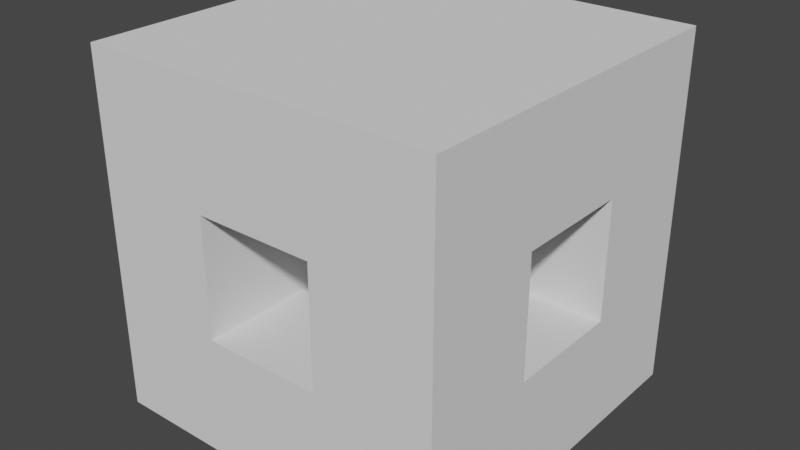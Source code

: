 # Source: ground1.blend  (saved by Blender 3.0.42; exported with 4.5.12 LTS)
import bpy
from mathutils import Matrix  # noqa: F401  (used for matrix-valued properties, if any)

bpy.ops.wm.read_factory_settings(use_empty=True)
scene = bpy.context.scene
scene.name = 'Scene'

# ---- collections
col_collection = bpy.data.collections.new('Collection'); scene.collection.children.link(col_collection)

# ---- materials (node trees are filled in below, after node groups)
mat_material = bpy.data.materials.new('Material')
mat_material.alpha_threshold = 0.0
mat_material.use_transparent_shadow = False
mat_material.line_color = (0.0, 0.0, 0.0, 1.0)

# ---- material node trees
mat_material.use_nodes = True; mat_material.node_tree.nodes.clear()
_N = mat_material.node_tree.nodes; _L = mat_material.node_tree.links
n0 = _N.new('ShaderNodeOutputMaterial'); n0.name = 'Material Output'; n0.location = (300, 300)
n1 = _N.new('ShaderNodeBsdfPrincipled'); n1.name = 'Principled BSDF'; n1.location = (10, 300)
n1.distribution = 'GGX'
n1.subsurface_method = 'RANDOM_WALK_SKIN'
n1.inputs[2].default_value = 0.4
n1.inputs[3].default_value = 1.45
n1.inputs[27].default_value = (0.0, 0.0, 0.0, 1.0)
n1.inputs[28].default_value = 1.0
_L.new(n1.outputs[0], n0.inputs[0])
n0.is_active_output = True

# ---- world
world_world = bpy.data.worlds.new('World'); scene.world = world_world
world_world.use_nodes = True; world_world.node_tree.nodes.clear()
_N = world_world.node_tree.nodes; _L = world_world.node_tree.links
n0 = _N.new('ShaderNodeOutputWorld'); n0.name = 'World Output'; n0.location = (300, 300)
n1 = _N.new('ShaderNodeBackground'); n1.name = 'Background'; n1.location = (10, 300)
n1.inputs[0].default_value = (0.05088, 0.05088, 0.05088, 1.0)
_L.new(n1.outputs[0], n0.inputs[0])
n0.is_active_output = True
world_world.color = (0.05088, 0.05088, 0.05088)
world_world.use_sun_shadow = False
world_world.sun_shadow_jitter_overblur = 0.0

# ---- meshes
me_cube = bpy.data.meshes.new('Cube')
me_cube.from_pydata([], [], [])
_uv = me_cube.uv_layers.new(name='UVMap')
_uv.uv.foreach_set('vector', [])
me_cube.materials.append(mat_material)
me_cube.use_remesh_preserve_volume = False
me_cube.use_remesh_preserve_attributes = False
me_cube.use_mirror_vertex_groups = False
me_cube.update()
me_cube_001 = bpy.data.meshes.new('Cube.001')
me_cube_001.from_pydata([(-1.0, -1.0, -1.0), (-1.0, -1.0, 1.0), (-1.0, 1.0, -1.0), (-1.0, 1.0, 1.0), (1.0, -1.0, -1.0), (1.0, -1.0, 1.0), (1.0, 1.0, -1.0), (1.0, 1.0, 1.0), (-3.0, -1.0, -1.0), (-3.0, -1.0, 1.0), (-3.0, 1.0, -1.0), (-3.0, 1.0, 1.0), (3.0, -1.0, -1.0), (3.0, -1.0, 1.0), (3.0, 1.0, -1.0), (3.0, 1.0, 1.0), (-1.0, 3.0, -1.0), (-1.0, 3.0, 1.0), (1.0, 3.0, -1.0), (1.0, 3.0, 1.0), (-3.0, 3.0, -1.0), (-3.0, 3.0, 1.0), (3.0, 3.0, -1.0), (3.0, 3.0, 1.0), (-1.0, -3.0, -1.0), (-1.0, -3.0, 1.0), (1.0, -3.0, -1.0), (1.0, -3.0, 1.0), (-3.0, -3.0, -1.0), (-3.0, -3.0, 1.0), (3.0, -3.0, -1.0), (3.0, -3.0, 1.0), (1.0, 1.0, 3.0), (3.0, 1.0, 3.0), (1.0, 3.0, 3.0), (3.0, 3.0, 3.0), (-1.0, 1.0, 3.0), (1.0, -1.0, 3.0), (-3.0, 1.0, 3.0), (3.0, -1.0, 3.0), (-1.0, 3.0, 3.0), (-3.0, 3.0, 3.0), (1.0, -3.0, 3.0), (3.0, -3.0, 3.0), (-1.0, -1.0, 3.0), (-3.0, -1.0, 3.0), (-1.0, -3.0, 3.0), (-3.0, -3.0, 3.0), (1.0, 1.0, 5.0), (3.0, 1.0, 5.0), (1.0, 3.0, 5.0), (3.0, 3.0, 5.0), (-1.0, 1.0, 5.0), (1.0, -1.0, 5.0), (-3.0, 1.0, 5.0), (3.0, -1.0, 5.0), (-1.0, 3.0, 5.0), (-3.0, 3.0, 5.0), (1.0, -3.0, 5.0), (3.0, -3.0, 5.0), (-1.0, -1.0, 5.0), (-3.0, -1.0, 5.0), (-1.0, -3.0, 5.0), (-3.0, -3.0, 5.0)], [], [(1, 3, 11, 9), (10, 11, 21, 20), (5, 1, 25, 27), (9, 8, 28, 29), (2, 6, 4, 0), (7, 3, 1, 5), (8, 9, 11, 10), (2, 0, 8, 10), (6, 2, 16, 18), (4, 12, 30, 26), (14, 15, 13, 12), (4, 6, 14, 12), (7, 5, 13, 15), (14, 6, 18, 22), (16, 17, 19, 18), (17, 16, 20, 21), (18, 19, 23, 22), (15, 14, 22, 23), (23, 19, 34, 35), (3, 7, 19, 17), (11, 3, 36, 38), (2, 10, 20, 16), (27, 26, 30, 31), (26, 27, 25, 24), (24, 25, 29, 28), (8, 0, 24, 28), (27, 31, 43, 42), (12, 13, 31, 30), (0, 4, 26, 24), (29, 25, 46, 47), (33, 39, 55, 49), (19, 7, 32, 34), (7, 15, 33, 32), (15, 23, 35, 33), (40, 41, 57, 56), (40, 34, 50, 56), (13, 5, 37, 39), (3, 17, 40, 36), (21, 11, 38, 41), (31, 13, 39, 43), (5, 27, 42, 37), (17, 21, 41, 40), (42, 43, 59, 58), (25, 1, 44, 46), (1, 9, 45, 44), (9, 29, 47, 45), (45, 38, 54, 61), (45, 47, 63, 61), (33, 35, 51, 49), (42, 46, 62, 58), (43, 39, 55, 59), (48, 49, 51, 50), (54, 52, 56, 57), (55, 53, 58, 59), (60, 61, 63, 62), (54, 52, 60, 61), (52, 48, 53, 60), (56, 50, 48, 52), (49, 55, 53, 48), (58, 62, 60, 53), (41, 38, 54, 57), (35, 34, 50, 51), (47, 46, 62, 63)])
_uv = me_cube_001.uv_layers.new(name='UVMap')
_uv.uv.foreach_set('vector', [0.875, 0.75, 0.875, 0.5, 0.875, 0.5, 0.875, 0.75, 0.375, 0.25, 0.625, 0.25, 0.625, 0.25, 0.375, 0.25, 0.625, 0.75, 0.875, 0.75, 0.875, 0.75, 0.625, 0.75, 0.625, 0.0, 0.375, 0.0, 0.375, 0.0, 0.625, 0.0, 0.125, 0.5, 0.375, 0.5, 0.375, 0.75, 0.125, 0.75, 0.625, 0.5, 0.875, 0.5, 0.875, 0.75, 0.625, 0.75, 0.375, 0.0, 0.625, 0.0, 0.625, 0.25, 0.375, 0.25, 0.125, 0.5, 0.125, 0.75, 0.125, 0.75, 0.125, 0.5, 0.375, 0.5, 0.125, 0.5, 0.125, 0.5, 0.375, 0.5, 0.375, 0.75, 0.375, 0.75, 0.375, 0.75, 0.375, 0.75, 0.375, 0.5, 0.625, 0.5, 0.625, 0.75, 0.375, 0.75, 0.375, 0.75, 0.375, 0.5, 0.375, 0.5, 0.375, 0.75, 0.625, 0.5, 0.625, 0.75, 0.625, 0.75, 0.625, 0.5, 0.375, 0.5, 0.375, 0.5, 0.375, 0.5, 0.375, 0.5, 0.375, 0.25, 0.625, 0.25, 0.625, 0.5, 0.375, 0.5, 0.625, 0.25, 0.375, 0.25, 0.375, 0.25, 0.625, 0.25, 0.375, 0.5, 0.625, 0.5, 0.625, 0.5, 0.375, 0.5, 0.625, 0.5, 0.375, 0.5, 0.375, 0.5, 0.625, 0.5, 0.625, 0.5, 0.625, 0.5, 0.625, 0.5, 0.625, 0.5, 0.875, 0.5, 0.625, 0.5, 0.625, 0.5, 0.875, 0.5, 0.875, 0.5, 0.875, 0.5, 0.875, 0.5, 0.875, 0.5, 0.125, 0.5, 0.125, 0.5, 0.125, 0.5, 0.125, 0.5, 0.625, 0.75, 0.375, 0.75, 0.375, 0.75, 0.625, 0.75, 0.375, 0.75, 0.625, 0.75, 0.625, 1.0, 0.375, 1.0, 0.375, 1.0, 0.625, 1.0, 0.625, 1.0, 0.375, 1.0, 0.125, 0.75, 0.125, 0.75, 0.125, 0.75, 0.125, 0.75, 0.625, 0.75, 0.625, 0.75, 0.625, 0.75, 0.625, 0.75, 0.375, 0.75, 0.625, 0.75, 0.625, 0.75, 0.375, 0.75, 0.125, 0.75, 0.375, 0.75, 0.375, 0.75, 0.125, 0.75, 0.625, 1.0, 0.625, 1.0, 0.625, 1.0, 0.625, 1.0, 0.0, 0.0, 0.0, 0.0, 0.0, 0.0, 0.0, 0.0, 0.625, 0.5, 0.625, 0.5, 0.625, 0.5, 0.625, 0.5, 0.625, 0.5, 0.625, 0.5, 0.625, 0.5, 0.625, 0.5, 0.625, 0.5, 0.625, 0.5, 0.625, 0.5, 0.625, 0.5, 0.625, 0.25, 0.625, 0.25, 0.625, 0.25, 0.625, 0.25, 0.0, 0.0, 0.0, 0.0, 0.0, 0.0, 0.0, 0.0, 0.625, 0.75, 0.625, 0.75, 0.625, 0.75, 0.625, 0.75, 0.875, 0.5, 0.875, 0.5, 0.875, 0.5, 0.875, 0.5, 0.625, 0.25, 0.625, 0.25, 0.625, 0.25, 0.625, 0.25, 0.625, 0.75, 0.625, 0.75, 0.625, 0.75, 0.625, 0.75, 0.625, 0.75, 0.625, 0.75, 0.625, 0.75, 0.625, 0.75, 0.625, 0.25, 0.625, 0.25, 0.625, 0.25, 0.625, 0.25, 0.625, 0.75, 0.625, 0.75, 0.625, 0.75, 0.625, 0.75, 0.875, 0.75, 0.875, 0.75, 0.875, 0.75, 0.875, 0.75, 0.875, 0.75, 0.875, 0.75, 0.875, 0.75, 0.875, 0.75, 0.625, 0.0, 0.625, 0.0, 0.625, 0.0, 0.625, 0.0, 0.0, 0.0, 0.0, 0.0, 0.0, 0.0, 0.0, 0.0, 0.625, 0.0, 0.625, 0.0, 0.625, 0.0, 0.625, 0.0, 0.625, 0.5, 0.625, 0.5, 0.625, 0.5, 0.625, 0.5, 0.0, 0.0, 0.0, 0.0, 0.0, 0.0, 0.0, 0.0, 0.625, 0.75, 0.625, 0.75, 0.625, 0.75, 0.625, 0.75, 0.625, 0.5, 0.625, 0.5, 0.625, 0.5, 0.625, 0.5, 0.875, 0.5, 0.875, 0.5, 0.875, 0.5, 0.875, 0.5, 0.625, 0.75, 0.625, 0.75, 0.625, 0.75, 0.625, 0.75, 0.875, 0.75, 0.875, 0.75, 0.875, 0.75, 0.875, 0.75, 0.875, 0.5, 0.875, 0.5, 0.875, 0.75, 0.875, 0.75, 0.875, 0.5, 0.0, 0.0, 0.0, 0.0, 0.875, 0.75, 0.0, 0.0, 0.0, 0.0, 0.0, 0.0, 0.0, 0.0, 0.0, 0.0, 0.0, 0.0, 0.0, 0.0, 0.0, 0.0, 0.0, 0.0, 0.0, 0.0, 0.0, 0.0, 0.0, 0.0, 0.625, 0.25, 0.625, 0.25, 0.625, 0.25, 0.625, 0.25, 0.625, 0.5, 0.625, 0.5, 0.625, 0.5, 0.625, 0.5, 0.625, 1.0, 0.625, 1.0, 0.625, 1.0, 0.625, 1.0])
me_cube_001.use_remesh_fix_poles = True
me_cube_001.use_remesh_preserve_attributes = False
me_cube_001.update()

# ---- objects
ob_cube = bpy.data.objects.new('Cube', me_cube)
ob_cube_001 = bpy.data.objects.new('Cube.001', me_cube_001)

# ---- transforms, parenting, visibility, modifiers, constraints
ob_cube.location = (0.0, 0.0, 0.0)
ob_cube.scale = (-1.0, -1.0, 1.0)
ob_cube.lock_rotations_4d = False
ob_cube.empty_display_type = 'ARROWS'
ob_cube.lineart.crease_threshold = 0.0
ob_cube_001.location = (0.0, 0.0, 0.0)

# ---- collection membership
col_collection.objects.link(ob_cube)
col_collection.objects.link(ob_cube_001)

# ---- scene / render settings (as saved in the file)
scene.frame_start = 1; scene.frame_end = 250; scene.frame_set(1)
scene.render.engine = 'BLENDER_EEVEE_NEXT'
scene.cycles.sampling_pattern = 'TABULATED_SOBOL'
scene.cycles.use_light_tree = False
scene.view_settings.view_transform = 'Filmic'
bpy.context.view_layer.update()

# ---- added for rendering (the .blend has no active camera and no usable light): camera, sun
cam_auto = bpy.data.cameras.new('AutoCamera')
cam_auto.lens = 50.0
cam_auto.sensor_width = 36.0
cam_auto.clip_end = 1000.0
ob_auto_camera = bpy.data.objects.new('AutoCamera', cam_auto)
scene.collection.objects.link(ob_auto_camera)
ob_auto_camera.location = (9.61522, -11.5383, 9.69217)
ob_auto_camera.rotation_euler = (1.09748, -7.21219e-08, 0.694738)
scene.camera = ob_auto_camera
light_auto_sun = bpy.data.lights.new('AutoSun', 'SUN')
light_auto_sun.energy = 3.0
light_auto_sun.angle = 0.0523599
ob_auto_sun = bpy.data.objects.new('AutoSun', light_auto_sun)
scene.collection.objects.link(ob_auto_sun)
ob_auto_sun.rotation_euler = (0.872665, 0.174533, 0.523599)
bpy.context.view_layer.update()
